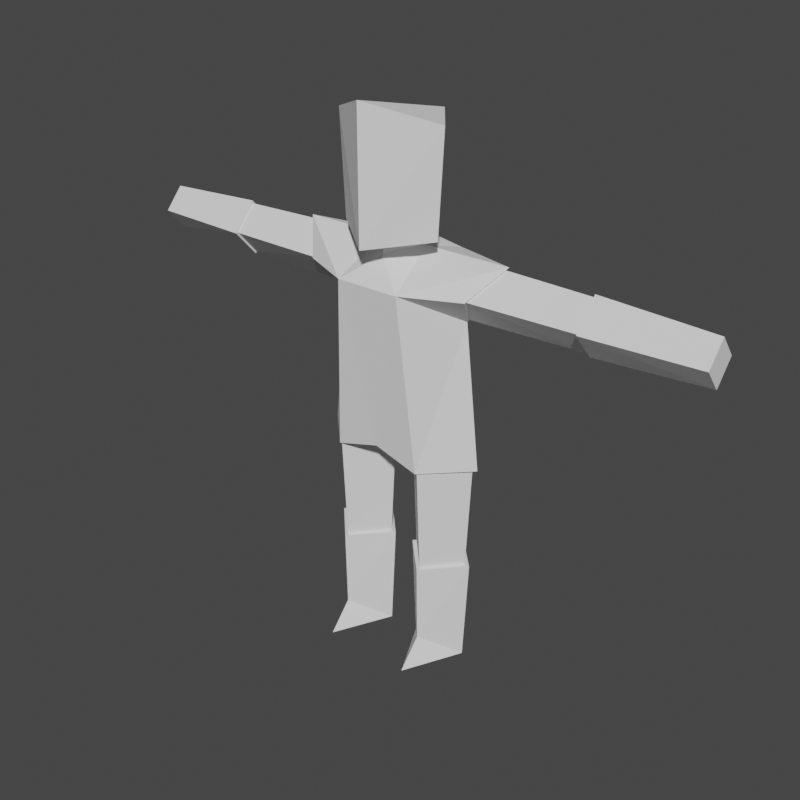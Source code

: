# Source: knight.blend  (saved by Blender 4.2.66; exported with 4.5.12 LTS)
import bpy
from mathutils import Matrix  # noqa: F401  (used for matrix-valued properties, if any)

bpy.ops.wm.read_factory_settings(use_empty=True)
scene = bpy.context.scene
scene.name = 'Scene'

# ---- collections
col_collection = bpy.data.collections.new('Collection'); scene.collection.children.link(col_collection)

# ---- world
world_world = bpy.data.worlds.new('World'); scene.world = world_world
world_world.use_nodes = True; world_world.node_tree.nodes.clear()
_N = world_world.node_tree.nodes; _L = world_world.node_tree.links
n0 = _N.new('ShaderNodeOutputWorld'); n0.name = 'World Output'; n0.location = (300, 300)
n1 = _N.new('ShaderNodeBackground'); n1.name = 'Background'; n1.location = (10, 300)
n1.inputs[0].default_value = (0.05088, 0.05088, 0.05088, 1.0)
_L.new(n1.outputs[0], n0.inputs[0])
n0.is_active_output = True
world_world.color = (0.05088, 0.05088, 0.05088)
world_world.use_sun_shadow = False
world_world.sun_shadow_jitter_overblur = 0.0

# ---- meshes
me_knight = bpy.data.meshes.new('Knight')
me_knight.from_pydata([(0.749, 0.0, 1.0), (0.7, 0.0, 0.0), (0.425, -0.34, 1.0), (0.425, -0.55, 0.0), (0.425, 0.34, 1.0), (0.425, 0.3, 0.0), (0.101, 0.0, 1.0), (0.15, 0.0, 0.0), (0.15, 0.0, 1.0), (0.1, 0.0, 2.0), (0.425, 0.3, 1.0), (0.425, 0.35, 2.0), (0.425, -0.3, 1.0), (0.425, -0.35, 2.0), (0.7, 0.0, 1.0), (0.75, 0.0, 2.0), (0.425, 0.475, 2.0), (0.3, 0.375, 3.775), (0.8, 0.0, 2.0), (1.025, 0.0, 3.875), (0.0, 0.475, 2.0), (0.0, 0.375, 3.825), (0.425, -0.375, 2.0), (0.3, -0.475, 3.6), (0.0, -0.375, 2.125), (0.0, -0.475, 3.6), (0.0, 0.0, 2.0), (0.425, -0.325, 0.25), (0.3, 0.0, 3.875), (0.0, 0.275, 3.875), (0.0, -0.275, 3.825), (0.225, 0.0, 3.875), (0.0, 0.225, 4.15), (0.0, -0.225, 4.025), (0.2, 0.0, 4.075), (0.65, 0.0, 3.325), (0.8, 0.25, 3.6), (0.8, -0.25, 3.6), (0.8, 0.225, 3.6), (0.8, 0.0, 3.85), (0.625, 0.0, 3.35), (0.8, -0.225, 3.6), (0.0, -0.55, 3.925), (0.0, -0.55, 5.075), (0.475, -0.175, 4.0), (0.525, -0.175, 4.9), (0.0, 0.4, 4.15), (0.0, 0.5, 4.85), (1.775, 0.0, 3.375), (1.775, -0.2, 3.6), (1.775, 0.0, 3.825), (1.775, 0.2, 3.6), (1.775, -0.225, 3.6), (1.775, 0.0, 3.35), (1.775, 0.0, 3.85), (1.775, 0.225, 3.6), (2.775, 0.0, 3.4), (2.775, -0.175, 3.6), (2.775, 0.0, 3.8), (2.775, 0.175, 3.6)], [], [(4, 1, 5), (7, 4, 5), (3, 27, 7), (0, 6, 2), (1, 27, 3), (9, 10, 8), (10, 15, 14), (15, 12, 14), (12, 9, 8), (14, 8, 10), (16, 35, 18), (17, 20, 21), (35, 22, 18), (23, 24, 22), (22, 24, 26), (27, 6, 7), (27, 0, 2), (7, 1, 3), (9, 15, 11), (19, 17, 28), (19, 28, 23), (30, 23, 31), (31, 28, 17), (31, 33, 30), (29, 34, 31), (19, 23, 37), (35, 37, 23), (19, 36, 17), (17, 36, 35), (22, 26, 18), (16, 18, 26), (20, 16, 26), (55, 58, 59), (41, 38, 40), (41, 48, 49), (50, 41, 49), (38, 50, 51), (48, 38, 51), (37, 36, 19), (34, 32, 33), (43, 45, 47), (45, 42, 44), (45, 44, 47), (44, 42, 46), (52, 55, 53), (56, 55, 59), (58, 52, 57), (52, 56, 57), (59, 57, 56), (51, 49, 48), (46, 47, 44), (4, 0, 1), (7, 6, 4), (0, 4, 6), (9, 11, 10), (10, 11, 15), (15, 13, 12), (12, 13, 9), (14, 12, 8), (16, 17, 35), (17, 16, 20), (35, 23, 22), (23, 25, 24), (27, 2, 6), (27, 1, 0), (7, 5, 1), (9, 13, 15), (25, 23, 30), (23, 28, 31), (17, 21, 29), (29, 31, 17), (31, 34, 33), (29, 32, 34), (55, 54, 58), (41, 39, 38), (41, 40, 48), (50, 39, 41), (38, 39, 50), (48, 40, 38), (37, 35, 36), (45, 43, 42), (52, 54, 55), (56, 53, 55), (58, 54, 52), (52, 53, 56), (59, 58, 57), (51, 50, 49)])
me_knight.use_remesh_fix_poles = True
me_knight.use_remesh_preserve_attributes = False
me_knight.use_mirror_vertex_groups = False
me_knight.update()
arm_armature = bpy.data.armatures.new('Armature')  # bones are not reproduced

# ---- objects
ob_cube = bpy.data.objects.new('Cube', me_knight)
ob_armature = bpy.data.objects.new('Armature', arm_armature)

# ---- transforms, parenting, visibility, modifiers, constraints
ob_cube.parent = ob_armature
ob_cube.location = (0.0, 0.0, 0.0)
ob_cube.lineart.crease_threshold = 0.0
_vg = ob_cube.vertex_groups.new(name='head')
for _i, _w in zip([17, 19, 21, 23, 25, 28, 29, 30, 31, 32, 33, 34, 36, 37, 42, 43, 44, 45, 46, 47], [0.02931, 0.05282, 0.08509, 0.01635, 0.04619, 0.1095, 0.1861, 0.2102, 0.1911, 0.6487, 0.6263, 0.7689, 0.02243, 0.02301, 1.0, 1.0, 1.0, 1.0, 1.0, 1.0]): _vg.add([_i], _w, 'REPLACE')
_vg = ob_cube.vertex_groups.new(name='torso')
for _i, _w in zip([16, 17, 18, 19, 20, 21, 22, 23, 24, 25, 26, 28, 29, 30, 31, 32, 33, 34, 35, 36, 37], [0.251, 0.9503, 0.09347, 0.901, 0.7389, 0.9091, 0.2005, 0.9542, 0.8315, 0.9401, 1.0, 0.8841, 0.8097, 0.7856, 0.8047, 0.3495, 0.3717, 0.2299, 0.8993, 0.9158, 0.9181]): _vg.add([_i], _w, 'REPLACE')
_vg = ob_cube.vertex_groups.new(name='upperarm.l')
for _i, _w in zip([38, 39, 40, 41, 48, 49, 50, 51], [0.9852, 0.9843, 1.003, 0.9852, 0.5062, 0.507, 0.5062, 0.507]): _vg.add([_i], _w, 'REPLACE')
_vg = ob_cube.vertex_groups.new(name='lowerarm.l')
for _i, _w in zip([48, 49, 50, 51, 52, 53, 54, 55, 56, 57, 58, 59], [0.4938, 0.493, 0.4938, 0.493, 1.0, 1.0, 1.0, 1.0, 1.0, 1.0, 1.0, 1.0]): _vg.add([_i], _w, 'REPLACE')
_vg = ob_cube.vertex_groups.new(name='upperarm.r')
_vg = ob_cube.vertex_groups.new(name='lowerarm.r')
_vg = ob_cube.vertex_groups.new(name='upperleg.l')
for _i, _w in zip([8, 9, 10, 11, 12, 13, 14, 15], [0.5121, 0.9772, 0.5099, 0.9743, 0.5099, 0.9743, 0.5121, 0.9772]): _vg.add([_i], _w, 'REPLACE')
_vg = ob_cube.vertex_groups.new(name='lowerleg.l')
for _i, _w in zip([0, 1, 2, 3, 4, 5, 6, 7, 8, 10, 11, 12, 13, 14, 27], [1.0, 1.0, 1.0, 1.0, 1.0, 1.0, 1.0, 1.0, 0.4879, 0.4901, 0.00133, 0.4901, 0.00133, 0.4879, 1.0]): _vg.add([_i], _w, 'REPLACE')
_vg = ob_cube.vertex_groups.new(name='upperleg.r')
_vg = ob_cube.vertex_groups.new(name='lowerleg.r')
_vg = ob_cube.vertex_groups.new(name='root')
_m = ob_cube.modifiers.new('Mirror', 'MIRROR')
_m = ob_cube.modifiers.new('Armature', 'ARMATURE')
_m.object = ob_armature
ob_armature.location = (0.0, 0.0, 0.0)
ob_armature.show_in_front = True
ob_armature.lineart.crease_threshold = 0.0

# ---- collection membership
col_collection.objects.link(ob_cube)
col_collection.objects.link(ob_armature)

# ---- scene / render settings (as saved in the file)
scene.frame_start = 6; scene.frame_end = 9; scene.frame_set(1)
scene.render.engine = 'BLENDER_WORKBENCH'
scene.render.resolution_x = 256
scene.render.resolution_y = 256
scene.render.film_transparent = True
scene.render.use_simplify = True
scene.cycles.use_denoising = False
scene.cycles.samples = 128
scene.cycles.sampling_pattern = 'TABULATED_SOBOL'
scene.cycles.use_adaptive_sampling = False
scene.cycles.use_light_tree = False
scene.view_settings.view_transform = 'Filmic'
bpy.context.view_layer.update()

# ---- added for rendering (the .blend has no active camera and no usable light): camera, sun
cam_auto = bpy.data.cameras.new('AutoCamera')
cam_auto.lens = 50.0
cam_auto.sensor_width = 36.0
cam_auto.clip_end = 1000.0
ob_auto_camera = bpy.data.objects.new('AutoCamera', cam_auto)
scene.collection.objects.link(ob_auto_camera)
ob_auto_camera.location = (5.46537, -6.617, 6.81025)
ob_auto_camera.rotation_euler = (1.09748, -7.21219e-08, 0.694738)
scene.camera = ob_auto_camera
light_auto_sun = bpy.data.lights.new('AutoSun', 'SUN')
light_auto_sun.energy = 3.0
light_auto_sun.angle = 0.0523599
ob_auto_sun = bpy.data.objects.new('AutoSun', light_auto_sun)
scene.collection.objects.link(ob_auto_sun)
ob_auto_sun.rotation_euler = (0.872665, 0.174533, 0.523599)
bpy.context.view_layer.update()
